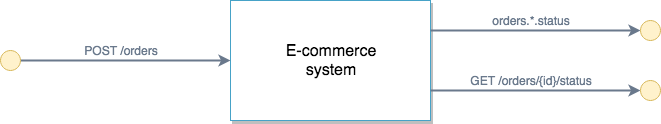

The diagram above was exported from draw.io. Its source (the exported page's mxGraphModel, read from the mxfile embedded in the PNG):
<mxGraphModel dx="2066" dy="806" grid="1" gridSize="10" guides="1" tooltips="1" connect="1" arrows="1" fold="1" page="1" pageScale="1" pageWidth="827" pageHeight="300" math="0" shadow="0">
  <root>
    <mxCell id="0" />
    <mxCell id="1" parent="0" />
    <mxCell id="5JUrED65RB2B02f1YOAd-1" value="" style="group" parent="1" vertex="1" connectable="0">
      <mxGeometry x="304" y="83" width="200" height="120" as="geometry" />
    </mxCell>
    <mxCell id="5JUrED65RB2B02f1YOAd-2" value="" style="rounded=0;whiteSpace=wrap;html=1;strokeColor=#46a2c7;shadow=1;" parent="5JUrED65RB2B02f1YOAd-1" vertex="1">
      <mxGeometry width="200" height="120" as="geometry" />
    </mxCell>
    <mxCell id="5JUrED65RB2B02f1YOAd-4" value="&lt;div&gt;E-commerce&lt;/div&gt;&lt;div&gt;system&lt;br&gt;&lt;/div&gt;" style="text;html=1;strokeColor=none;fillColor=none;align=center;verticalAlign=middle;whiteSpace=wrap;rounded=0;shadow=1;fontSize=16;fontColor=#000000;" parent="5JUrED65RB2B02f1YOAd-1" vertex="1">
      <mxGeometry x="10" y="30" width="180" height="60" as="geometry" />
    </mxCell>
    <mxCell id="5JUrED65RB2B02f1YOAd-5" value="" style="group" parent="1" vertex="1" connectable="0">
      <mxGeometry x="94" y="123" width="210" height="20" as="geometry" />
    </mxCell>
    <mxCell id="5JUrED65RB2B02f1YOAd-6" value="" style="endArrow=classic;html=1;fontSize=16;fontColor=#FFFFFF;strokeWidth=2;strokeColor=#6A798C;" parent="5JUrED65RB2B02f1YOAd-5" edge="1">
      <mxGeometry width="50" height="50" relative="1" as="geometry">
        <mxPoint y="20" as="sourcePoint" />
        <mxPoint x="210" y="20" as="targetPoint" />
      </mxGeometry>
    </mxCell>
    <mxCell id="5JUrED65RB2B02f1YOAd-7" value="POST /orders" style="text;html=1;strokeColor=none;fillColor=none;align=center;verticalAlign=middle;whiteSpace=wrap;rounded=0;glass=0;comic=0;fontColor=#6A798C;" parent="5JUrED65RB2B02f1YOAd-5" vertex="1">
      <mxGeometry x="9.545454545454547" width="181.36363636363637" height="20" as="geometry" />
    </mxCell>
    <mxCell id="5JUrED65RB2B02f1YOAd-8" value="" style="ellipse;whiteSpace=wrap;html=1;aspect=fixed;fillColor=#fff2cc;strokeColor=#d6b656;" parent="1" vertex="1">
      <mxGeometry x="74" y="133" width="20" height="20" as="geometry" />
    </mxCell>
    <mxCell id="tc1x1YM4H5-lRrpQGlGL-5" value="" style="group" vertex="1" connectable="0" parent="1">
      <mxGeometry x="504" y="93" width="210" height="20" as="geometry" />
    </mxCell>
    <mxCell id="tc1x1YM4H5-lRrpQGlGL-6" value="" style="endArrow=classic;html=1;fontSize=16;fontColor=#FFFFFF;strokeWidth=2;strokeColor=#6A798C;" edge="1" parent="tc1x1YM4H5-lRrpQGlGL-5">
      <mxGeometry width="50" height="50" relative="1" as="geometry">
        <mxPoint y="20" as="sourcePoint" />
        <mxPoint x="210" y="20" as="targetPoint" />
      </mxGeometry>
    </mxCell>
    <mxCell id="tc1x1YM4H5-lRrpQGlGL-7" value="orders.*.status" style="text;html=1;strokeColor=none;fillColor=none;align=center;verticalAlign=middle;whiteSpace=wrap;rounded=0;glass=0;comic=0;fontColor=#6A798C;" vertex="1" parent="tc1x1YM4H5-lRrpQGlGL-5">
      <mxGeometry x="9.545454545454547" width="181.36363636363637" height="20" as="geometry" />
    </mxCell>
    <mxCell id="tc1x1YM4H5-lRrpQGlGL-8" value="" style="ellipse;whiteSpace=wrap;html=1;aspect=fixed;fillColor=#fff2cc;strokeColor=#d6b656;" vertex="1" parent="1">
      <mxGeometry x="714" y="103" width="20" height="20" as="geometry" />
    </mxCell>
    <mxCell id="tc1x1YM4H5-lRrpQGlGL-9" value="" style="group" vertex="1" connectable="0" parent="1">
      <mxGeometry x="504" y="153" width="210" height="20" as="geometry" />
    </mxCell>
    <mxCell id="tc1x1YM4H5-lRrpQGlGL-10" value="" style="endArrow=classic;html=1;fontSize=16;fontColor=#FFFFFF;strokeWidth=2;strokeColor=#6A798C;" edge="1" parent="tc1x1YM4H5-lRrpQGlGL-9">
      <mxGeometry width="50" height="50" relative="1" as="geometry">
        <mxPoint y="20" as="sourcePoint" />
        <mxPoint x="210" y="20" as="targetPoint" />
      </mxGeometry>
    </mxCell>
    <mxCell id="tc1x1YM4H5-lRrpQGlGL-11" value="GET /orders/{id}/status" style="text;html=1;strokeColor=none;fillColor=none;align=center;verticalAlign=middle;whiteSpace=wrap;rounded=0;glass=0;comic=0;fontColor=#6A798C;" vertex="1" parent="tc1x1YM4H5-lRrpQGlGL-9">
      <mxGeometry x="9.545454545454547" width="181.36363636363637" height="20" as="geometry" />
    </mxCell>
    <mxCell id="tc1x1YM4H5-lRrpQGlGL-12" value="" style="ellipse;whiteSpace=wrap;html=1;aspect=fixed;fillColor=#fff2cc;strokeColor=#d6b656;" vertex="1" parent="1">
      <mxGeometry x="714" y="163" width="20" height="20" as="geometry" />
    </mxCell>
  </root>
</mxGraphModel>